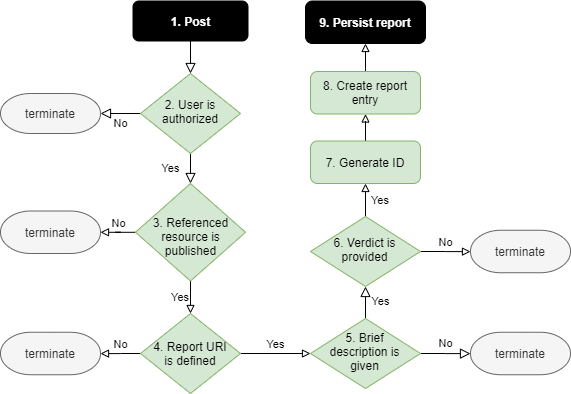

The diagram above was exported from draw.io. Its source (the exported page's mxGraphModel, read from the mxfile embedded in the PNG):
<mxGraphModel dx="782" dy="388" grid="1" gridSize="10" guides="1" tooltips="1" connect="1" arrows="1" fold="1" page="1" pageScale="1" pageWidth="827" pageHeight="1169" math="0" shadow="0">
  <root>
    <mxCell id="WIyWlLk6GJQsqaUBKTNV-0" />
    <mxCell id="WIyWlLk6GJQsqaUBKTNV-1" parent="WIyWlLk6GJQsqaUBKTNV-0" />
    <mxCell id="WIyWlLk6GJQsqaUBKTNV-2" value="" style="rounded=0;html=1;jettySize=auto;orthogonalLoop=1;fontSize=11;endArrow=block;endFill=0;endSize=8;strokeWidth=1;shadow=0;labelBackgroundColor=none;edgeStyle=orthogonalEdgeStyle;" parent="WIyWlLk6GJQsqaUBKTNV-1" source="WIyWlLk6GJQsqaUBKTNV-3" target="WIyWlLk6GJQsqaUBKTNV-6" edge="1">
      <mxGeometry relative="1" as="geometry" />
    </mxCell>
    <mxCell id="WIyWlLk6GJQsqaUBKTNV-3" value="1. Post" style="rounded=1;whiteSpace=wrap;html=1;fontSize=12;glass=0;strokeWidth=1;shadow=0;fillColor=#000000;fontColor=#FFFFFF;fontStyle=1" parent="WIyWlLk6GJQsqaUBKTNV-1" vertex="1">
      <mxGeometry x="162.5" y="97.5" width="115" height="40" as="geometry" />
    </mxCell>
    <mxCell id="WIyWlLk6GJQsqaUBKTNV-4" value="Yes" style="rounded=0;html=1;jettySize=auto;orthogonalLoop=1;fontSize=11;endArrow=block;endFill=0;endSize=8;strokeWidth=1;shadow=0;labelBackgroundColor=none;edgeStyle=orthogonalEdgeStyle;" parent="WIyWlLk6GJQsqaUBKTNV-1" source="WIyWlLk6GJQsqaUBKTNV-6" target="8gCtKc0g6pTxrhbL79Ku-5" edge="1">
      <mxGeometry y="20" relative="1" as="geometry">
        <mxPoint as="offset" />
        <mxPoint x="220" y="300" as="targetPoint" />
      </mxGeometry>
    </mxCell>
    <mxCell id="WIyWlLk6GJQsqaUBKTNV-5" value="No" style="edgeStyle=orthogonalEdgeStyle;rounded=0;html=1;jettySize=auto;orthogonalLoop=1;fontSize=11;endArrow=block;endFill=0;endSize=8;strokeWidth=1;shadow=0;labelBackgroundColor=none;" parent="WIyWlLk6GJQsqaUBKTNV-1" source="WIyWlLk6GJQsqaUBKTNV-6" target="8gCtKc0g6pTxrhbL79Ku-1" edge="1">
      <mxGeometry y="10" relative="1" as="geometry">
        <mxPoint as="offset" />
        <mxPoint x="320" y="210" as="targetPoint" />
      </mxGeometry>
    </mxCell>
    <mxCell id="WIyWlLk6GJQsqaUBKTNV-6" value="2. User is authorized" style="rhombus;whiteSpace=wrap;html=1;shadow=0;fontFamily=Helvetica;fontSize=12;align=center;strokeWidth=1;spacing=6;spacingTop=-4;fillColor=#d5e8d4;strokeColor=#82b366;" parent="WIyWlLk6GJQsqaUBKTNV-1" vertex="1">
      <mxGeometry x="170" y="170" width="100" height="80" as="geometry" />
    </mxCell>
    <mxCell id="WIyWlLk6GJQsqaUBKTNV-8" value="Yes" style="rounded=0;html=1;jettySize=auto;orthogonalLoop=1;fontSize=11;endArrow=block;endFill=0;endSize=8;strokeWidth=1;shadow=0;labelBackgroundColor=none;edgeStyle=orthogonalEdgeStyle;" parent="WIyWlLk6GJQsqaUBKTNV-1" source="WIyWlLk6GJQsqaUBKTNV-10" target="cEBm6i5yJEyCzRRIeNER-0" edge="1">
      <mxGeometry x="-0.0476" y="15" relative="1" as="geometry">
        <mxPoint as="offset" />
        <mxPoint x="395" y="360" as="targetPoint" />
      </mxGeometry>
    </mxCell>
    <mxCell id="WIyWlLk6GJQsqaUBKTNV-9" value="No" style="edgeStyle=orthogonalEdgeStyle;rounded=0;html=1;jettySize=auto;orthogonalLoop=1;fontSize=11;endArrow=block;endFill=0;endSize=8;strokeWidth=1;shadow=0;labelBackgroundColor=none;" parent="WIyWlLk6GJQsqaUBKTNV-1" source="WIyWlLk6GJQsqaUBKTNV-10" target="8gCtKc0g6pTxrhbL79Ku-18" edge="1">
      <mxGeometry y="10" relative="1" as="geometry">
        <mxPoint as="offset" />
        <mxPoint x="500" y="455" as="targetPoint" />
      </mxGeometry>
    </mxCell>
    <mxCell id="WIyWlLk6GJQsqaUBKTNV-10" value="5. Brief description is given" style="rhombus;whiteSpace=wrap;html=1;shadow=0;fontFamily=Helvetica;fontSize=12;align=center;strokeWidth=1;spacing=0;spacingTop=2;spacingLeft=15;spacingRight=16;spacingBottom=6;fillColor=#d5e8d4;strokeColor=#82b366;" parent="WIyWlLk6GJQsqaUBKTNV-1" vertex="1">
      <mxGeometry x="340" y="415" width="110" height="70" as="geometry" />
    </mxCell>
    <mxCell id="8gCtKc0g6pTxrhbL79Ku-1" value="terminate" style="strokeWidth=1;html=1;shape=mxgraph.flowchart.terminator;whiteSpace=wrap;fillColor=#f5f5f5;strokeColor=#666666;fontColor=#333333;" parent="WIyWlLk6GJQsqaUBKTNV-1" vertex="1">
      <mxGeometry x="30" y="190" width="100" height="40" as="geometry" />
    </mxCell>
    <mxCell id="8gCtKc0g6pTxrhbL79Ku-17" style="edgeStyle=orthogonalEdgeStyle;rounded=0;orthogonalLoop=1;jettySize=auto;html=1;endArrow=block;endFill=0;" parent="WIyWlLk6GJQsqaUBKTNV-1" source="8gCtKc0g6pTxrhbL79Ku-3" target="8gCtKc0g6pTxrhbL79Ku-16" edge="1">
      <mxGeometry relative="1" as="geometry" />
    </mxCell>
    <mxCell id="8gCtKc0g6pTxrhbL79Ku-3" value="7. Generate ID" style="rounded=1;whiteSpace=wrap;html=1;absoluteArcSize=1;arcSize=14;strokeWidth=1;fillColor=#d5e8d4;strokeColor=#82b366;" parent="WIyWlLk6GJQsqaUBKTNV-1" vertex="1">
      <mxGeometry x="340" y="237.5" width="110" height="42.5" as="geometry" />
    </mxCell>
    <mxCell id="8gCtKc0g6pTxrhbL79Ku-8" value="No" style="edgeStyle=orthogonalEdgeStyle;rounded=0;orthogonalLoop=1;jettySize=auto;html=1;endArrow=block;endFill=0;labelPosition=center;verticalLabelPosition=top;align=center;verticalAlign=bottom;" parent="WIyWlLk6GJQsqaUBKTNV-1" source="8gCtKc0g6pTxrhbL79Ku-5" target="8gCtKc0g6pTxrhbL79Ku-7" edge="1">
      <mxGeometry relative="1" as="geometry" />
    </mxCell>
    <mxCell id="8gCtKc0g6pTxrhbL79Ku-11" value="Yes" style="edgeStyle=orthogonalEdgeStyle;rounded=0;orthogonalLoop=1;jettySize=auto;html=1;endArrow=block;endFill=0;labelPosition=left;verticalLabelPosition=middle;align=right;verticalAlign=middle;" parent="WIyWlLk6GJQsqaUBKTNV-1" source="8gCtKc0g6pTxrhbL79Ku-5" target="8gCtKc0g6pTxrhbL79Ku-10" edge="1">
      <mxGeometry relative="1" as="geometry" />
    </mxCell>
    <mxCell id="8gCtKc0g6pTxrhbL79Ku-5" value="3. Referenced resource is published" style="strokeWidth=1;html=1;shape=mxgraph.flowchart.decision;whiteSpace=wrap;spacing=3;spacingLeft=11;spacingRight=10;spacingTop=10;spacingBottom=2;fillColor=#d5e8d4;strokeColor=#82b366;" parent="WIyWlLk6GJQsqaUBKTNV-1" vertex="1">
      <mxGeometry x="165" y="280" width="110" height="97.5" as="geometry" />
    </mxCell>
    <mxCell id="8gCtKc0g6pTxrhbL79Ku-7" value="terminate" style="strokeWidth=1;html=1;shape=mxgraph.flowchart.terminator;whiteSpace=wrap;fillColor=#f5f5f5;strokeColor=#666666;fontColor=#333333;" parent="WIyWlLk6GJQsqaUBKTNV-1" vertex="1">
      <mxGeometry x="30" y="307.5" width="100" height="42.5" as="geometry" />
    </mxCell>
    <mxCell id="8gCtKc0g6pTxrhbL79Ku-13" value="No" style="edgeStyle=orthogonalEdgeStyle;rounded=0;orthogonalLoop=1;jettySize=auto;html=1;endArrow=block;endFill=0;labelPosition=center;verticalLabelPosition=top;align=center;verticalAlign=bottom;" parent="WIyWlLk6GJQsqaUBKTNV-1" source="8gCtKc0g6pTxrhbL79Ku-10" target="8gCtKc0g6pTxrhbL79Ku-12" edge="1">
      <mxGeometry relative="1" as="geometry" />
    </mxCell>
    <mxCell id="8gCtKc0g6pTxrhbL79Ku-14" value="Yes" style="edgeStyle=orthogonalEdgeStyle;rounded=0;orthogonalLoop=1;jettySize=auto;html=1;endArrow=block;endFill=0;labelPosition=center;verticalLabelPosition=top;align=center;verticalAlign=bottom;" parent="WIyWlLk6GJQsqaUBKTNV-1" source="8gCtKc0g6pTxrhbL79Ku-10" target="WIyWlLk6GJQsqaUBKTNV-10" edge="1">
      <mxGeometry relative="1" as="geometry" />
    </mxCell>
    <mxCell id="8gCtKc0g6pTxrhbL79Ku-10" value="4. Report URI is defined" style="strokeWidth=1;html=1;shape=mxgraph.flowchart.decision;whiteSpace=wrap;spacing=9;fillColor=#d5e8d4;strokeColor=#82b366;" parent="WIyWlLk6GJQsqaUBKTNV-1" vertex="1">
      <mxGeometry x="170" y="410" width="100" height="80" as="geometry" />
    </mxCell>
    <mxCell id="8gCtKc0g6pTxrhbL79Ku-12" value="terminate" style="strokeWidth=1;html=1;shape=mxgraph.flowchart.terminator;whiteSpace=wrap;fillColor=#f5f5f5;strokeColor=#666666;fontColor=#333333;" parent="WIyWlLk6GJQsqaUBKTNV-1" vertex="1">
      <mxGeometry x="30" y="428.75" width="100" height="42.5" as="geometry" />
    </mxCell>
    <mxCell id="8gCtKc0g6pTxrhbL79Ku-20" style="edgeStyle=orthogonalEdgeStyle;rounded=0;orthogonalLoop=1;jettySize=auto;html=1;endArrow=block;endFill=0;" parent="WIyWlLk6GJQsqaUBKTNV-1" source="8gCtKc0g6pTxrhbL79Ku-16" target="8gCtKc0g6pTxrhbL79Ku-19" edge="1">
      <mxGeometry relative="1" as="geometry" />
    </mxCell>
    <mxCell id="8gCtKc0g6pTxrhbL79Ku-16" value="8. Create report entry" style="rounded=1;whiteSpace=wrap;html=1;absoluteArcSize=1;arcSize=14;strokeWidth=1;fillColor=#d5e8d4;strokeColor=#82b366;" parent="WIyWlLk6GJQsqaUBKTNV-1" vertex="1">
      <mxGeometry x="340" y="168" width="110" height="42.5" as="geometry" />
    </mxCell>
    <mxCell id="8gCtKc0g6pTxrhbL79Ku-18" value="terminate" style="strokeWidth=1;html=1;shape=mxgraph.flowchart.terminator;whiteSpace=wrap;fillColor=#f5f5f5;strokeColor=#666666;fontColor=#333333;" parent="WIyWlLk6GJQsqaUBKTNV-1" vertex="1">
      <mxGeometry x="500" y="428.75" width="100" height="42.5" as="geometry" />
    </mxCell>
    <mxCell id="8gCtKc0g6pTxrhbL79Ku-19" value="9. Persist report" style="rounded=1;whiteSpace=wrap;html=1;absoluteArcSize=1;arcSize=14;strokeWidth=1;fillColor=#000000;fontColor=#FFFFFF;fontStyle=1" parent="WIyWlLk6GJQsqaUBKTNV-1" vertex="1">
      <mxGeometry x="335" y="97.5" width="120" height="42.5" as="geometry" />
    </mxCell>
    <mxCell id="cEBm6i5yJEyCzRRIeNER-1" value="Yes" style="edgeStyle=orthogonalEdgeStyle;rounded=0;orthogonalLoop=1;jettySize=auto;html=1;endArrow=block;endFill=0;labelPosition=right;verticalLabelPosition=middle;align=left;verticalAlign=middle;spacingLeft=4;" parent="WIyWlLk6GJQsqaUBKTNV-1" source="cEBm6i5yJEyCzRRIeNER-0" target="8gCtKc0g6pTxrhbL79Ku-3" edge="1">
      <mxGeometry relative="1" as="geometry" />
    </mxCell>
    <mxCell id="cEBm6i5yJEyCzRRIeNER-3" value="No" style="edgeStyle=orthogonalEdgeStyle;rounded=0;orthogonalLoop=1;jettySize=auto;html=1;endArrow=block;endFill=0;labelPosition=center;verticalLabelPosition=top;align=center;verticalAlign=bottom;" parent="WIyWlLk6GJQsqaUBKTNV-1" source="cEBm6i5yJEyCzRRIeNER-0" target="cEBm6i5yJEyCzRRIeNER-2" edge="1">
      <mxGeometry relative="1" as="geometry" />
    </mxCell>
    <mxCell id="cEBm6i5yJEyCzRRIeNER-0" value="6. Verdict is provided" style="rhombus;whiteSpace=wrap;html=1;shadow=0;fontFamily=Helvetica;fontSize=12;align=center;strokeWidth=1;spacing=0;spacingTop=2;spacingLeft=15;spacingRight=16;spacingBottom=6;fillColor=#d5e8d4;strokeColor=#82b366;" parent="WIyWlLk6GJQsqaUBKTNV-1" vertex="1">
      <mxGeometry x="340" y="313" width="110" height="70" as="geometry" />
    </mxCell>
    <mxCell id="cEBm6i5yJEyCzRRIeNER-2" value="terminate" style="strokeWidth=1;html=1;shape=mxgraph.flowchart.terminator;whiteSpace=wrap;fillColor=#f5f5f5;strokeColor=#666666;fontColor=#333333;" parent="WIyWlLk6GJQsqaUBKTNV-1" vertex="1">
      <mxGeometry x="500" y="326.75" width="100" height="42.5" as="geometry" />
    </mxCell>
  </root>
</mxGraphModel>